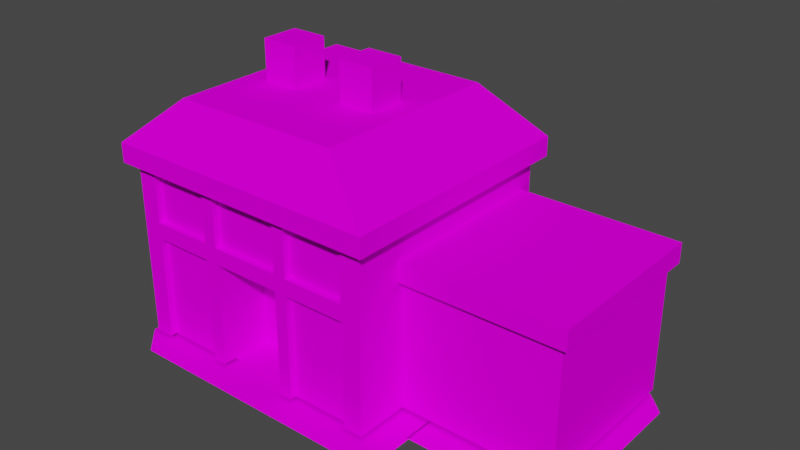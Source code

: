 # Source: Research_Lab.blend  (saved by Blender 2.92.15; exported with 4.5.12 LTS)
import bpy
from mathutils import Matrix  # noqa: F401  (used for matrix-valued properties, if any)

bpy.ops.wm.read_factory_settings(use_empty=True)
scene = bpy.context.scene
scene.name = 'Scene'

# ---- collections
col_collection = bpy.data.collections.new('Collection'); scene.collection.children.link(col_collection)

# ---- images (referenced by path relative to the original .blend; pixels are not part of the script)
import os
ASSET_DIR = os.environ.get("B2B_ASSET_DIR", "")  # directory of the original .blend (textures are referenced by path, not embedded)
HERE = os.path.dirname(os.path.abspath(__file__))  # packed textures are extracted next to this script under _unpacked/

def load_image(name, relpath, width, height, colorspace="sRGB"):
    """Load a texture the original file referenced (path relative to the .blend, or extracted next to this script)."""
    p = next((c for c in (os.path.join(HERE, relpath), os.path.join(ASSET_DIR, relpath)) if relpath and os.path.exists(c)), "")
    if p:
        img = bpy.data.images.load(p, check_existing=True)
        img.name = name
    else:  # same state as the original file: an image datablock whose file is absent (Cycles renders it pink)
        img = bpy.data.images.new(name, width, height)
        img.source = "FILE"
        img.filepath = "//" + (relpath or name)
    img.colorspace_settings.name = colorspace
    return img
img_light_png = load_image('light.png', 'Textures/light.png', 1024, 1024, 'sRGB')
img_shadow_png = load_image('shadow.png', 'Textures/shadow.png', 1024, 1024, 'sRGB')
img_body_2_png = load_image('body_2.png', 'Textures/body_2.png', 1024, 1024, 'sRGB')
img_body_1_png = load_image('body_1.png', 'Textures/body_1.png', 1024, 1024, 'sRGB')

# ---- materials (node trees are filled in below, after node groups)
mat_light = bpy.data.materials.new('light')
mat_light.surface_render_method = 'BLENDED'
mat_light.blend_method = 'BLEND'
mat_light.use_transparent_shadow = False
mat_light.diffuse_color = (0.7843, 0.7843, 0.7843, 1.0)
mat_light.roughness = 1.0
mat_light.specular_intensity = 0.0
mat_shadow = bpy.data.materials.new('shadow')
mat_shadow.surface_render_method = 'BLENDED'
mat_shadow.blend_method = 'BLEND'
mat_shadow.use_transparent_shadow = False
mat_shadow.diffuse_color = (0.7843, 0.7843, 0.7843, 1.0)
mat_shadow.roughness = 1.0
mat_shadow.specular_intensity = 0.0
mat_body_2 = bpy.data.materials.new('body_2')
mat_body_2.surface_render_method = 'BLENDED'
mat_body_2.blend_method = 'BLEND'
mat_body_2.use_transparent_shadow = False
mat_body_2.diffuse_color = (0.7843, 0.7843, 0.7843, 1.0)
mat_body_2.roughness = 1.0
mat_body_2.specular_intensity = 0.0
mat_body_1 = bpy.data.materials.new('body_1')
mat_body_1.surface_render_method = 'BLENDED'
mat_body_1.blend_method = 'BLEND'
mat_body_1.use_transparent_shadow = False
mat_body_1.diffuse_color = (0.7843, 0.7843, 0.7843, 1.0)
mat_body_1.roughness = 1.0
mat_body_1.specular_intensity = 0.0

# ---- material node trees
mat_light.use_nodes = True; mat_light.node_tree.nodes.clear()
_N = mat_light.node_tree.nodes; _L = mat_light.node_tree.links
n0 = _N.new('ShaderNodeBsdfPrincipled'); n0.name = 'Principled BSDF'; n0.location = (10, 300)
n0.distribution = 'GGX'
n0.subsurface_method = 'BURLEY'
n0.inputs[2].default_value = 1.0
n0.inputs[3].default_value = 1.45
n0.inputs[13].default_value = 0.0
n0.inputs[27].default_value = (0.0, 0.0, 0.0, 1.0)
n0.inputs[28].default_value = 1.0
n1 = _N.new('ShaderNodeTexImage'); n1.name = 'Image Texture'; n1.location = (-300, 600)
n1.image = img_light_png
n2 = _N.new('ShaderNodeOutputMaterial'); n2.name = 'Material Output'; n2.location = (300, 300)
n3 = _N.new('ShaderNodeTexImage'); n3.name = 'Image Texture.001'; n3.location = (-300, 0)
n3.image = img_light_png
_L.new(n0.outputs[0], n2.inputs[0])
_L.new(n1.outputs[0], n0.inputs[0])
_L.new(n3.outputs[1], n0.inputs[4])
n2.is_active_output = True
mat_shadow.use_nodes = True; mat_shadow.node_tree.nodes.clear()
_N = mat_shadow.node_tree.nodes; _L = mat_shadow.node_tree.links
n0 = _N.new('ShaderNodeBsdfPrincipled'); n0.name = 'Principled BSDF'; n0.location = (10, 300)
n0.distribution = 'GGX'
n0.subsurface_method = 'BURLEY'
n0.inputs[2].default_value = 1.0
n0.inputs[3].default_value = 1.45
n0.inputs[13].default_value = 0.0
n0.inputs[27].default_value = (0.0, 0.0, 0.0, 1.0)
n0.inputs[28].default_value = 1.0
n1 = _N.new('ShaderNodeOutputMaterial'); n1.name = 'Material Output'; n1.location = (300, 300)
n2 = _N.new('ShaderNodeTexImage'); n2.name = 'Image Texture'; n2.location = (-300, 600)
n2.image = img_shadow_png
n3 = _N.new('ShaderNodeTexImage'); n3.name = 'Image Texture.001'; n3.location = (-300, 0)
n3.image = img_shadow_png
_L.new(n0.outputs[0], n1.inputs[0])
_L.new(n2.outputs[0], n0.inputs[0])
_L.new(n3.outputs[1], n0.inputs[4])
n1.is_active_output = True
mat_body_2.use_nodes = True; mat_body_2.node_tree.nodes.clear()
_N = mat_body_2.node_tree.nodes; _L = mat_body_2.node_tree.links
n0 = _N.new('ShaderNodeBsdfPrincipled'); n0.name = 'Principled BSDF'; n0.location = (10, 300)
n0.distribution = 'GGX'
n0.subsurface_method = 'BURLEY'
n0.inputs[2].default_value = 1.0
n0.inputs[3].default_value = 1.45
n0.inputs[13].default_value = 0.0
n0.inputs[27].default_value = (0.0, 0.0, 0.0, 1.0)
n0.inputs[28].default_value = 1.0
n1 = _N.new('ShaderNodeOutputMaterial'); n1.name = 'Material Output'; n1.location = (300, 300)
n2 = _N.new('ShaderNodeTexImage'); n2.name = 'Image Texture'; n2.location = (-300, 600)
n2.image = img_body_2_png
n3 = _N.new('ShaderNodeTexImage'); n3.name = 'Image Texture.001'; n3.location = (-300, 0)
n3.image = img_body_2_png
_L.new(n0.outputs[0], n1.inputs[0])
_L.new(n2.outputs[0], n0.inputs[0])
_L.new(n3.outputs[1], n0.inputs[4])
n1.is_active_output = True
mat_body_1.use_nodes = True; mat_body_1.node_tree.nodes.clear()
_N = mat_body_1.node_tree.nodes; _L = mat_body_1.node_tree.links
n0 = _N.new('ShaderNodeBsdfPrincipled'); n0.name = 'Principled BSDF'; n0.location = (10, 300)
n0.distribution = 'GGX'
n0.subsurface_method = 'BURLEY'
n0.inputs[2].default_value = 1.0
n0.inputs[3].default_value = 1.45
n0.inputs[13].default_value = 0.0
n0.inputs[27].default_value = (0.0, 0.0, 0.0, 1.0)
n0.inputs[28].default_value = 1.0
n1 = _N.new('ShaderNodeOutputMaterial'); n1.name = 'Material Output'; n1.location = (300, 300)
n2 = _N.new('ShaderNodeTexImage'); n2.name = 'Image Texture'; n2.location = (-300, 600)
n2.image = img_body_1_png
n3 = _N.new('ShaderNodeTexImage'); n3.name = 'Image Texture.001'; n3.location = (-300, 0)
n3.image = img_body_1_png
_L.new(n0.outputs[0], n1.inputs[0])
_L.new(n2.outputs[0], n0.inputs[0])
_L.new(n3.outputs[1], n0.inputs[4])
n1.is_active_output = True

# ---- world
world_world = bpy.data.worlds.new('World'); scene.world = world_world
world_world.use_nodes = True; world_world.node_tree.nodes.clear()
_N = world_world.node_tree.nodes; _L = world_world.node_tree.links
n0 = _N.new('ShaderNodeOutputWorld'); n0.name = 'World Output'; n0.location = (300, 300)
n1 = _N.new('ShaderNodeBackground'); n1.name = 'Background'; n1.location = (10, 300)
n1.inputs[0].default_value = (0.05088, 0.05088, 0.05088, 1.0)
_L.new(n1.outputs[0], n0.inputs[0])
n0.is_active_output = True
world_world.color = (0.05088, 0.05088, 0.05088)
world_world.use_sun_shadow = False
world_world.sun_shadow_jitter_overblur = 0.0

# ---- meshes
me_pok_mon_research_lab = bpy.data.meshes.new('Pokémon Research Lab')
me_pok_mon_research_lab.from_pydata([(24.0, 6.0, 15.57), (54.0, 6.0, 15.57), (54.0, 30.0, 15.57), (24.0, 30.0, 15.57), (-36.0, 7.0, 30.0), (-36.0, 34.0, 30.0), (-60.0, 34.0, 30.0), (-60.0, 7.0, 30.0), (-11.0, 7.0, 30.0), (13.0, 7.0, 30.0), (13.0, 34.0, 30.0), (-11.0, 34.0, 30.0), (25.0, 1.0, -41.0), (-66.0, 1.0, -41.0), (25.0, 1.0, 34.0), (-66.0, 1.0, 34.0), (25.0, 1.0, 42.0), (-58.0, 1.0, 42.0), (69.0, 1.0, 18.0), (69.0, 1.0, -25.0), (63.0, 1.0, 18.0), (63.0, 1.0, -31.0), (24.23, 1.0, 18.0), (24.23, 1.0, -31.0), (69.0, 1.0, 26.0), (69.0, 1.0, 18.0), (63.0, 1.0, 26.0), (63.0, 1.0, 18.0), (24.23, 1.0, 26.0), (24.23, 1.0, 18.0), (51.0, 29.0, 17.57), (48.3, 26.0, 17.57), (51.0, 2.0, 17.57), (48.3, 12.0, 17.57), (26.0, 2.0, 17.57), (28.7, 12.0, 17.57), (26.0, 29.0, 17.57), (28.7, 26.0, 17.57), (51.0, 29.0, 17.57), (48.3, 26.0, 17.57), (65.0, 47.0, -34.0), (16.0, 47.0, -34.0), (21.1, 47.0, -30.7), (59.9, 47.0, -30.7), (65.0, 47.0, 19.57), (65.0, 47.0, -34.0), (59.9, 47.0, -30.7), (59.9, 47.0, 16.27), (16.0, 47.0, 19.57), (65.0, 47.0, 19.57), (59.9, 47.0, 16.27), (21.1, 47.0, 16.27), (65.0, 41.0, 19.57), (65.0, 41.0, -34.0), (65.0, 47.0, -34.0), (65.0, 47.0, 19.57), (21.1, 47.0, 16.27), (59.9, 47.0, 16.27), (59.9, 47.0, -30.7), (21.1, 47.0, -30.7), (16.0, 41.0, 19.57), (65.0, 41.0, 19.57), (65.0, 47.0, 19.57), (16.0, 47.0, 19.57), (60.0, 2.0, 17.57), (60.0, 29.0, 17.57), (54.0, 29.0, 17.57), (54.0, 2.0, 17.57), (60.0, 29.0, 17.57), (60.0, 32.0, 17.57), (54.0, 32.0, 17.57), (54.0, 29.0, 17.57), (60.0, 41.11, 17.57), (60.0, 32.0, 17.57), (63.0, 32.0, 17.57), (63.0, 41.11, 17.57), (63.0, 32.0, -29.0), (63.0, 29.0, -29.0), (63.0, 29.0, -32.0), (63.0, 32.0, -32.0), (63.0, 41.11, -29.0), (63.0, 32.0, -29.0), (63.0, 32.0, -32.0), (63.0, 41.11, -32.0), (63.0, 29.0, -29.0), (63.0, 2.0, -29.0), (63.0, 2.0, -32.0), (63.0, 29.0, -32.0), (63.0, 32.0, 14.57), (63.0, 29.0, 14.57), (63.0, 29.0, -29.0), (63.0, 32.0, -29.0), (63.0, 41.11, 14.57), (63.0, 32.0, 14.57), (63.0, 32.0, -29.0), (63.0, 41.11, -29.0), (63.0, 29.0, 14.57), (63.0, 2.0, 14.57), (63.0, 2.0, -29.0), (63.0, 29.0, -29.0), (63.0, 29.0, 17.57), (60.0, 29.0, 17.57), (60.0, 2.0, 17.57), (63.0, 2.0, 17.57), (16.0, 47.0, -34.0), (16.0, 47.0, 19.57), (21.1, 47.0, 16.27), (21.1, 47.0, -30.7), (26.0, 29.0, 17.57), (23.0, 29.0, 17.57), (23.0, 2.0, 17.57), (26.0, 2.0, 17.57), (48.3, 26.0, 17.57), (28.7, 26.0, 17.57), (28.7, 12.0, 17.57), (48.3, 12.0, 17.57), (63.0, 29.0, 17.57), (63.0, 29.0, 14.57), (63.0, 32.0, 14.57), (63.0, 32.0, 17.57), (16.0, 29.0, 17.57), (23.0, 29.0, 17.57), (23.0, 32.0, 17.57), (16.0, 32.0, 17.57), (63.0, 32.0, 17.57), (60.0, 32.0, 17.57), (60.0, 29.0, 17.57), (63.0, 29.0, 17.57), (54.0, 32.0, 17.57), (51.0, 32.0, 17.57), (51.0, 29.0, 17.57), (54.0, 29.0, 17.57), (26.0, 32.0, 17.57), (23.0, 32.0, 17.57), (23.0, 29.0, 17.57), (26.0, 29.0, 17.57), (51.0, 32.0, 17.57), (26.0, 32.0, 17.57), (26.0, 29.0, 17.57), (51.0, 29.0, 17.57), (63.0, 32.0, 17.57), (63.0, 32.0, 14.57), (63.0, 41.11, 14.57), (63.0, 41.11, 17.57), (16.0, 32.0, 17.57), (23.0, 32.0, 17.57), (23.0, 41.11, 17.57), (16.0, 41.11, 17.57), (54.0, 41.11, 17.57), (54.0, 32.0, 17.57), (60.0, 32.0, 17.57), (60.0, 41.11, 17.57), (51.0, 41.11, 17.57), (51.0, 32.0, 17.57), (54.0, 32.0, 17.57), (54.0, 41.11, 17.57), (23.0, 41.11, 17.57), (23.0, 32.0, 17.57), (26.0, 32.0, 17.57), (26.0, 41.11, 17.57), (26.0, 41.11, 17.57), (26.0, 32.0, 17.57), (51.0, 32.0, 17.57), (51.0, 41.11, 17.57), (63.0, 2.0, 17.57), (63.0, 2.0, 14.57), (63.0, 29.0, 14.57), (63.0, 29.0, 17.57), (16.0, 2.0, 17.57), (23.0, 2.0, 17.57), (23.0, 29.0, 17.57), (16.0, 29.0, 17.57), (54.0, 29.0, 17.57), (51.0, 29.0, 17.57), (51.0, 2.0, 17.57), (54.0, 2.0, 17.57), (-58.0, 2.0, 32.0), (-56.1, 15.0, 32.0), (-58.0, 34.0, 32.0), (-56.1, 28.0, 32.0), (-39.0, 34.0, 32.0), (-40.9, 28.0, 32.0), (-39.0, 2.0, 32.0), (-40.9, 15.0, 32.0), (-58.0, 2.0, 32.0), (-56.1, 15.0, 32.0), (-9.062, 2.0, 32.0), (-7.156, 15.0, 32.0), (-9.062, 34.0, 32.0), (-7.156, 28.0, 32.0), (10.0, 34.0, 32.0), (8.094, 28.0, 32.0), (10.0, 2.0, 32.0), (8.094, 15.0, 32.0), (-9.062, 2.0, 32.0), (-7.156, 15.0, 32.0), (-35.0, 2.0, 30.0), (-13.0, 2.0, 30.0), (-13.0, 2.0, 18.0), (-35.0, 2.0, 18.0), (-5.0, 76.0, -7.0), (-5.0, 88.0, -7.0), (-5.0, 88.0, 4.5), (-5.0, 76.0, 4.5), (-16.0, 76.0, 4.5), (-16.0, 88.0, 4.5), (-16.0, 88.0, -7.0), (-16.0, 76.0, -7.0), (-5.0, 88.0, 4.5), (-5.0, 88.0, -7.0), (-16.0, 88.0, -7.0), (-16.0, 88.0, 4.5), (-5.0, 76.0, 4.5), (-5.0, 88.0, 4.5), (-16.0, 88.0, 4.5), (-16.0, 76.0, 4.5), (-43.0, 76.0, -7.0), (-43.0, 76.0, 4.5), (-43.0, 88.0, 4.5), (-43.0, 88.0, -7.0), (-32.0, 76.0, 4.5), (-32.0, 76.0, -7.0), (-32.0, 88.0, -7.0), (-32.0, 88.0, 4.5), (-43.0, 88.0, 4.5), (-32.0, 88.0, 4.5), (-32.0, 88.0, -7.0), (-43.0, 88.0, -7.0), (-43.0, 76.0, 4.5), (-32.0, 76.0, 4.5), (-32.0, 88.0, 4.5), (-43.0, 88.0, 4.5), (-9.062, 55.0, 34.0), (-9.062, 39.0, 34.0), (-9.062, 39.0, 32.0), (-9.062, 55.0, 32.0), (10.0, 39.0, 34.0), (10.0, 55.0, 34.0), (10.0, 55.0, 32.0), (10.0, 39.0, 32.0), (-9.062, 39.0, 34.0), (10.0, 39.0, 34.0), (10.0, 39.0, 32.0), (-9.062, 39.0, 32.0), (-35.0, 55.0, 34.0), (-35.0, 39.0, 34.0), (-35.0, 39.0, 32.0), (-35.0, 55.0, 32.0), (-13.0, 39.0, 34.0), (-13.0, 55.0, 34.0), (-13.0, 55.0, 32.0), (-13.0, 39.0, 32.0), (-35.0, 39.0, 34.0), (-13.0, 39.0, 34.0), (-13.0, 39.0, 32.0), (-35.0, 39.0, 32.0), (-58.0, 55.0, 34.0), (-58.0, 39.0, 34.0), (-58.0, 39.0, 32.0), (-58.0, 55.0, 32.0), (-39.0, 39.0, 34.0), (-39.0, 55.0, 34.0), (-39.0, 55.0, 32.0), (-39.0, 39.0, 32.0), (-58.0, 39.0, 34.0), (-39.0, 39.0, 34.0), (-39.0, 39.0, 32.0), (-58.0, 39.0, 32.0), (-9.062, 34.0, 34.0), (-9.062, 2.0, 34.0), (-9.062, 2.0, 32.0), (-9.062, 34.0, 32.0), (10.0, 2.0, 34.0), (10.0, 34.0, 34.0), (10.0, 34.0, 32.0), (10.0, 2.0, 32.0), (-35.0, 34.0, 34.0), (-35.0, 2.0, 34.0), (-35.0, 2.0, 30.0), (-35.0, 34.0, 30.0), (-13.0, 2.0, 34.0), (-13.0, 34.0, 34.0), (-13.0, 34.0, 30.0), (-13.0, 2.0, 30.0), (-58.0, 34.0, 34.0), (-58.0, 2.0, 34.0), (-58.0, 2.0, 32.0), (-58.0, 34.0, 32.0), (-39.0, 2.0, 34.0), (-39.0, 34.0, 34.0), (-39.0, 34.0, 32.0), (-39.0, 2.0, 32.0), (-64.0, 39.0, -38.0), (-64.0, 39.0, -32.0), (-64.0, 55.0, -32.0), (-64.0, 55.0, -38.0), (16.0, 39.0, 34.0), (16.0, 39.0, 28.0), (16.0, 55.0, 28.0), (16.0, 55.0, 34.0), (10.0, 39.0, 34.0), (16.0, 39.0, 34.0), (16.0, 55.0, 34.0), (10.0, 55.0, 34.0), (-9.062, 39.0, 32.0), (10.0, 39.0, 32.0), (10.0, 55.0, 32.0), (-9.062, 55.0, 32.0), (-13.0, 39.0, 34.0), (-9.062, 39.0, 34.0), (-9.062, 55.0, 34.0), (-13.0, 55.0, 34.0), (-35.0, 39.0, 32.0), (-13.0, 39.0, 32.0), (-13.0, 55.0, 32.0), (-35.0, 55.0, 32.0), (-39.0, 39.0, 34.0), (-35.0, 39.0, 34.0), (-35.0, 55.0, 34.0), (-39.0, 55.0, 34.0), (-58.0, 39.0, 32.0), (-39.0, 39.0, 32.0), (-39.0, 55.0, 32.0), (-58.0, 55.0, 32.0), (-58.0, 55.0, 34.0), (-64.0, 55.0, 34.0), (-64.0, 39.0, 34.0), (-58.0, 39.0, 34.0), (16.0, 39.0, -38.0), (16.0, 39.0, -32.0), (16.0, 34.0, -32.0), (16.0, 34.0, -38.0), (-64.0, 34.0, -32.0), (-64.0, 34.0, 28.0), (-64.0, 39.0, 28.0), (-64.0, 39.0, -32.0), (-64.0, 39.0, 34.0), (-64.0, 39.0, 28.0), (-64.0, 34.0, 28.0), (-64.0, 34.0, 34.0), (16.0, 34.0, 28.0), (16.0, 34.0, -32.0), (16.0, 39.0, -32.0), (16.0, 39.0, 28.0), (16.0, 34.0, -38.0), (16.0, 34.0, -32.0), (16.0, 2.0, -32.0), (16.0, 2.0, -38.0), (-64.0, 2.0, -32.0), (-64.0, 2.0, 28.0), (-64.0, 34.0, 28.0), (-64.0, 34.0, -32.0), (-64.0, 34.0, 34.0), (-64.0, 34.0, 28.0), (-64.0, 2.0, 28.0), (-64.0, 2.0, 34.0), (16.0, 2.0, 28.0), (16.0, 2.0, -32.0), (16.0, 34.0, -32.0), (16.0, 34.0, 28.0), (-64.0, 34.0, -38.0), (-64.0, 34.0, -32.0), (-64.0, 39.0, -32.0), (-64.0, 39.0, -38.0), (16.0, 34.0, 34.0), (16.0, 34.0, 28.0), (16.0, 39.0, 28.0), (16.0, 39.0, 34.0), (10.0, 34.0, 34.0), (16.0, 34.0, 34.0), (16.0, 39.0, 34.0), (10.0, 39.0, 34.0), (-9.062, 34.0, 34.0), (10.0, 34.0, 34.0), (10.0, 39.0, 34.0), (-9.062, 39.0, 34.0), (-13.0, 34.0, 34.0), (-9.062, 34.0, 34.0), (-9.062, 39.0, 34.0), (-13.0, 39.0, 34.0), (-35.0, 34.0, 34.0), (-13.0, 34.0, 34.0), (-13.0, 39.0, 34.0), (-35.0, 39.0, 34.0), (-39.0, 34.0, 34.0), (-35.0, 34.0, 34.0), (-35.0, 39.0, 34.0), (-39.0, 39.0, 34.0), (-58.0, 34.0, 34.0), (-39.0, 34.0, 34.0), (-39.0, 39.0, 34.0), (-58.0, 39.0, 34.0), (-64.0, 39.0, 34.0), (-64.0, 34.0, 34.0), (-58.0, 34.0, 34.0), (-58.0, 39.0, 34.0), (16.0, 55.0, -32.0), (16.0, 39.0, -32.0), (16.0, 39.0, -38.0), (16.0, 55.0, -38.0), (-64.0, 55.0, 28.0), (-64.0, 55.0, -32.0), (-64.0, 39.0, -32.0), (-64.0, 39.0, 28.0), (-64.0, 55.0, 28.0), (-64.0, 39.0, 28.0), (-64.0, 39.0, 34.0), (-64.0, 55.0, 34.0), (16.0, 55.0, -32.0), (16.0, 55.0, 28.0), (16.0, 39.0, 28.0), (16.0, 39.0, -32.0), (-35.0, 34.0, 30.0), (-35.0, 2.0, 30.0), (-35.0, 2.0, 18.0), (-35.0, 34.0, 18.0), (16.0, 2.0, 34.0), (16.0, 2.0, 28.0), (16.0, 34.0, 28.0), (16.0, 34.0, 34.0), (10.0, 2.0, 34.0), (16.0, 2.0, 34.0), (16.0, 34.0, 34.0), (10.0, 34.0, 34.0), (-7.156, 15.0, 32.0), (8.094, 15.0, 32.0), (8.094, 28.0, 32.0), (-7.156, 28.0, 32.0), (-13.0, 2.0, 34.0), (-9.062, 2.0, 34.0), (-9.062, 34.0, 34.0), (-13.0, 34.0, 34.0), (-35.0, 2.0, 18.0), (-13.0, 2.0, 18.0), (-13.0, 34.0, 18.0), (-35.0, 34.0, 18.0), (-39.0, 2.0, 34.0), (-35.0, 2.0, 34.0), (-35.0, 34.0, 34.0), (-39.0, 34.0, 34.0), (-56.1, 15.0, 32.0), (-40.9, 15.0, 32.0), (-40.9, 28.0, 32.0), (-56.1, 28.0, 32.0), (-64.0, 34.0, 34.0), (-64.0, 2.0, 34.0), (-58.0, 2.0, 34.0), (-58.0, 34.0, 34.0), (-64.0, 2.0, -38.0), (-64.0, 2.0, -32.0), (-64.0, 34.0, -32.0), (-64.0, 34.0, -38.0), (19.23, 61.6, -41.0), (-67.23, 61.6, -41.0), (-50.0, 76.0, -31.0), (2.0, 76.0, -31.0), (19.23, 61.6, 36.75), (19.23, 61.6, -41.0), (2.0, 76.0, -31.0), (2.0, 76.0, 28.0), (-67.23, 61.6, 36.75), (19.23, 61.6, 36.75), (2.0, 76.0, 28.0), (-50.0, 76.0, 28.0), (-67.23, 55.68, -41.0), (-67.23, 55.68, 36.75), (-67.23, 61.6, 36.75), (-67.23, 61.6, -41.0), (19.23, 55.68, 36.75), (19.23, 55.68, -41.0), (19.23, 61.6, -41.0), (19.23, 61.6, 36.75), (-50.0, 76.0, 28.0), (2.0, 76.0, 28.0), (2.0, 76.0, -31.0), (-50.0, 76.0, -31.0), (-67.23, 55.68, 36.75), (19.23, 55.68, 36.75), (19.23, 61.6, 36.75), (-67.23, 61.6, 36.75), (-13.0, 2.0, 30.0), (-13.0, 34.0, 30.0), (-13.0, 34.0, 18.0), (-13.0, 2.0, 18.0), (-67.23, 61.6, -41.0), (-67.23, 61.6, 36.75), (-50.0, 76.0, 28.0), (-50.0, 76.0, -31.0)], [], [(0, 1, 2, 3), (4, 5, 6, 7), (8, 9, 10, 11), (12, 13, 14), (13, 15, 14), (14, 15, 16), (15, 17, 16), (18, 19, 20), (19, 21, 20), (20, 21, 22), (21, 23, 22), (24, 25, 26), (25, 27, 26), (26, 27, 28), (27, 29, 28), (30, 31, 32), (31, 33, 32), (32, 33, 34), (33, 35, 34), (34, 35, 36), (35, 37, 36), (36, 37, 38), (37, 39, 38), (40, 41, 42, 43), (44, 45, 46, 47), (48, 49, 50, 51), (52, 53, 54, 55), (56, 57, 58, 59), (60, 61, 62, 63), (64, 65, 66, 67), (68, 69, 70, 71), (72, 73, 74, 75), (76, 77, 78, 79), (80, 81, 82, 83), (84, 85, 86, 87), (88, 89, 90, 91), (92, 93, 94, 95), (96, 97, 98, 99), (100, 101, 102, 103), (104, 105, 106, 107), (108, 109, 110, 111), (112, 113, 114, 115), (116, 117, 118, 119), (120, 121, 122, 123), (124, 125, 126, 127), (128, 129, 130, 131), (132, 133, 134, 135), (136, 137, 138, 139), (140, 141, 142, 143), (144, 145, 146, 147), (148, 149, 150, 151), (152, 153, 154, 155), (156, 157, 158, 159), (160, 161, 162, 163), (164, 165, 166, 167), (168, 169, 170, 171), (172, 173, 174, 175), (176, 177, 178), (177, 179, 178), (178, 179, 180), (179, 181, 180), (180, 181, 182), (181, 183, 182), (182, 183, 184), (183, 185, 184), (186, 187, 188), (187, 189, 188), (188, 189, 190), (189, 191, 190), (190, 191, 192), (191, 193, 192), (192, 193, 194), (193, 195, 194), (196, 197, 198, 199), (200, 201, 202, 203), (204, 205, 206, 207), (208, 209, 210, 211), (212, 213, 214, 215), (216, 217, 218, 219), (220, 221, 222, 223), (224, 225, 226, 227), (228, 229, 230, 231), (232, 233, 234, 235), (236, 237, 238, 239), (240, 241, 242, 243), (244, 245, 246, 247), (248, 249, 250, 251), (252, 253, 254, 255), (256, 257, 258, 259), (260, 261, 262, 263), (264, 265, 266, 267), (268, 269, 270, 271), (272, 273, 274, 275), (276, 277, 278, 279), (280, 281, 282, 283), (284, 285, 286, 287), (288, 289, 290, 291), (292, 293, 294, 295), (296, 297, 298, 299), (300, 301, 302, 303), (304, 305, 306, 307), (308, 309, 310, 311), (312, 313, 314, 315), (316, 317, 318, 319), (320, 321, 322, 323), (324, 325, 326, 327), (328, 329, 330, 331), (332, 333, 334, 335), (336, 337, 338, 339), (340, 341, 342, 343), (344, 345, 346, 347), (348, 349, 350, 351), (352, 353, 354, 355), (356, 357, 358, 359), (360, 361, 362, 363), (364, 365, 366, 367), (368, 369, 370, 371), (372, 373, 374, 375), (376, 377, 378, 379), (380, 381, 382, 383), (384, 385, 386, 387), (388, 389, 390, 391), (392, 393, 394, 395), (396, 397, 398, 399), (400, 401, 402, 403), (404, 405, 406, 407), (408, 409, 410, 411), (412, 413, 414, 415), (416, 417, 418, 419), (420, 421, 422, 423), (424, 425, 426, 427), (428, 429, 430, 431), (432, 433, 434, 435), (436, 437, 438, 439), (440, 441, 442, 443), (444, 445, 446, 447), (448, 449, 450, 451), (452, 453, 454, 455), (456, 457, 458, 459), (460, 461, 462, 463), (464, 465, 466, 467), (468, 469, 470, 471), (472, 473, 474, 475), (476, 477, 478, 479), (480, 481, 482, 483), (484, 485, 486, 487)])
me_pok_mon_research_lab.polygons.foreach_set('use_smooth', [True] * 146)
me_pok_mon_research_lab.polygons.foreach_set('material_index', [0, 0, 0, 1, 1, 1, 1, 1, 1, 1, 1, 1, 1, 1, 1, 2, 2, 2, 2, 2, 2, 2, 2, 2, 2, 2, 2, 2, 2, 2, 2, 2, 2, 2, 2, 2, 2, 2, 2, 2, 2, 2, 2, 2, 2, 2, 2, 2, 2, 2, 2, 2, 2, 2, 2, 2, 2, 3, 3, 3, 3, 3, 3, 3, 3, 3, 3, 3, 3, 3, 3, 3, 3, 3, 3, 3, 3, 3, 3, 3, 3, 3, 3, 3, 3, 3, 3, 3, 3, 3, 3, 3, 3, 3, 3, 3, 3, 3, 3, 3, 3, 3, 3, 3, 3, 3, 3, 3, 3, 3, 3, 3, 3, 3, 3, 3, 3, 3, 3, 3, 3, 3, 3, 3, 3, 3, 3, 3, 3, 3, 3, 3, 3, 3, 3, 3, 3, 3, 3, 3, 3, 3, 3, 3, 3, 3])
_uv = me_pok_mon_research_lab.uv_layers.new(name='UVMap')
_uv.uv.foreach_set('vector', [0.6406, 0.2656, 0.8594, 0.2656, 0.8594, 0.4844, 0.6406, 0.4844, 0.8594, 0.2656, 0.8594, 0.4844, 0.6406, 0.4844, 0.6406, 0.2656, 0.6406, 0.2656, 0.8594, 0.2656, 0.8594, 0.4844, 0.6406, 0.4844, 0.5, 1.0, 0.0, 1.0, 0.5, 0.5, 0.0, 1.0, 0.0, 0.5, 0.5, 0.5, 0.5, 0.5, 0.0, 0.5, 0.5, 0.0, 0.0, 0.5, 0.0, 0.0, 0.5, 0.0, 1.0, 0.5, 1.0, 1.0, 0.5, 0.5, 1.0, 1.0, 0.5, 1.0, 0.5, 0.5, 0.5, 0.5, 0.5, 1.0, 0.0, 0.5, 0.5, 1.0, 0.0, 1.0, 0.0, 0.5, 1.0, 0.0, 1.0, 0.5, 0.5, 0.0, 1.0, 0.5, 0.5, 0.5, 0.5, 0.0, 0.5, 0.0, 0.5, 0.5, 0.0, 0.0, 0.5, 0.5, 0.0, 0.5, 0.0, 0.0, 0.1094, 0.4844, 0.09375, 0.4219, 0.1094, 0.03125, 0.09375, 0.4219, 0.09375, 0.1719, 0.1094, 0.03125, 0.1094, 0.03125, 0.09375, 0.1719, 0.01562, 0.03125, 0.09375, 0.1719, 0.03125, 0.1719, 0.01562, 0.03125, 0.01562, 0.03125, 0.03125, 0.1719, 0.01562, 0.4844, 0.03125, 0.1719, 0.03125, 0.4219, 0.01562, 0.4844, 0.01562, 0.4844, 0.03125, 0.4219, 0.1094, 0.4844, 0.03125, 0.4219, 0.09375, 0.4219, 0.1094, 0.4844, 0.7656, 0.9844, 0.7656, 0.7656, 0.8594, 0.7656, 0.8594, 0.9844, 0.7656, 0.9844, 0.7656, 0.7656, 0.8594, 0.7656, 0.8594, 0.9844, 0.7656, 0.9844, 0.7656, 0.7656, 0.8594, 0.7656, 0.8594, 0.9844, 0.8906, 0.9844, 0.8906, 0.7656, 0.9844, 0.7656, 0.9844, 0.9844, 0.01562, 0.5156, 0.7344, 0.5156, 0.7344, 0.9844, 0.01562, 0.9844, 0.8906, 0.9844, 0.8906, 0.7656, 0.9844, 0.7656, 0.9844, 0.9844, 0.1094, 0.03125, 0.1094, 0.4844, 0.01562, 0.4844, 0.01562, 0.03125, 0.8594, 0.5156, 0.8594, 0.7344, 0.7656, 0.7344, 0.7656, 0.5156, 0.7656, 0.7344, 0.7656, 0.5156, 0.8594, 0.5156, 0.8594, 0.7344, 0.8594, 0.5156, 0.8594, 0.7344, 0.7656, 0.7344, 0.7656, 0.5156, 0.7656, 0.7344, 0.7656, 0.5156, 0.8594, 0.5156, 0.8594, 0.7344, 0.7656, 0.7344, 0.7656, 0.5156, 0.8594, 0.5156, 0.8594, 0.7344, 0.7656, 0.7344, 0.7656, 0.5156, 0.8594, 0.5156, 0.8594, 0.7344, 0.8906, 0.7344, 0.8906, 0.5156, 0.9844, 0.5156, 0.9844, 0.7344, 0.01562, 0.4844, 0.01562, 0.03125, 0.1094, 0.03125, 0.1094, 0.4844, 0.8594, 0.7344, 0.7656, 0.7344, 0.7656, 0.5156, 0.8594, 0.5156, 0.7656, 0.9844, 0.7656, 0.7656, 0.8594, 0.7656, 0.8594, 0.9844, 0.8594, 0.7344, 0.7656, 0.7344, 0.7656, 0.5156, 0.8594, 0.5156, 0.6094, 0.4844, 0.1406, 0.4844, 0.1406, 0.1406, 0.6094, 0.1406, 0.8594, 0.7344, 0.7656, 0.7344, 0.7656, 0.5156, 0.8594, 0.5156, 0.7656, 0.5156, 0.8594, 0.5156, 0.8594, 0.7344, 0.7656, 0.7344, 0.7656, 0.5156, 0.8594, 0.5156, 0.8594, 0.7344, 0.7656, 0.7344, 0.7656, 0.5156, 0.8594, 0.5156, 0.8594, 0.7344, 0.7656, 0.7344, 0.7656, 0.5156, 0.8594, 0.5156, 0.8594, 0.7344, 0.7656, 0.7344, 0.8594, 0.7344, 0.7656, 0.7344, 0.7656, 0.5156, 0.8594, 0.5156, 0.7656, 0.5156, 0.8594, 0.5156, 0.8594, 0.7344, 0.7656, 0.7344, 0.3594, 0.01562, 0.3594, 0.1094, 0.1406, 0.1094, 0.1406, 0.01562, 0.8906, 0.7344, 0.8906, 0.5156, 0.9844, 0.5156, 0.9844, 0.7344, 0.7656, 0.7344, 0.7656, 0.5156, 0.8594, 0.5156, 0.8594, 0.7344, 0.7656, 0.7344, 0.7656, 0.5156, 0.8594, 0.5156, 0.8594, 0.7344, 0.8906, 0.7344, 0.8906, 0.5156, 0.9844, 0.5156, 0.9844, 0.7344, 0.7656, 0.5156, 0.8594, 0.5156, 0.8594, 0.7344, 0.7656, 0.7344, 0.8906, 0.01562, 0.9844, 0.01562, 0.9844, 0.4844, 0.8906, 0.4844, 0.8594, 0.7344, 0.7656, 0.7344, 0.7656, 0.5156, 0.8594, 0.5156, 0.5156, 0.5156, 0.5625, 0.7344, 0.5156, 0.9844, 0.5625, 0.7344, 0.5625, 0.8906, 0.5156, 0.9844, 0.5156, 0.9844, 0.5625, 0.8906, 0.8594, 0.9844, 0.5625, 0.8906, 0.8125, 0.8906, 0.8594, 0.9844, 0.8594, 0.9844, 0.8125, 0.8906, 0.8594, 0.5156, 0.8125, 0.8906, 0.8125, 0.7344, 0.8594, 0.5156, 0.8594, 0.5156, 0.8125, 0.7344, 0.5156, 0.5156, 0.8125, 0.7344, 0.5625, 0.7344, 0.5156, 0.5156, 0.5156, 0.5156, 0.5625, 0.7344, 0.5156, 0.9844, 0.5625, 0.7344, 0.5625, 0.8906, 0.5156, 0.9844, 0.5156, 0.9844, 0.5625, 0.8906, 0.8594, 0.9844, 0.5625, 0.8906, 0.8125, 0.8906, 0.8594, 0.9844, 0.8594, 0.9844, 0.8125, 0.8906, 0.8594, 0.5156, 0.8125, 0.8906, 0.8125, 0.7344, 0.8594, 0.5156, 0.8594, 0.5156, 0.8125, 0.7344, 0.5156, 0.5156, 0.8125, 0.7344, 0.5625, 0.7344, 0.5156, 0.5156, 0.5156, 0.2656, 0.8594, 0.2656, 0.8594, 0.4844, 0.5156, 0.4844, 0.7344, 0.01562, 0.7344, 0.2344, 0.5156, 0.2344, 0.5156, 0.01562, 0.7344, 0.01562, 0.7344, 0.2344, 0.5156, 0.2344, 0.5156, 0.01562, 0.9844, 0.01562, 0.9844, 0.2344, 0.7656, 0.2344, 0.7656, 0.01562, 0.7344, 0.01562, 0.7344, 0.2344, 0.5156, 0.2344, 0.5156, 0.01562, 0.5156, 0.01562, 0.7344, 0.01562, 0.7344, 0.2344, 0.5156, 0.2344, 0.5156, 0.01562, 0.7344, 0.01562, 0.7344, 0.2344, 0.5156, 0.2344, 0.7656, 0.01562, 0.9844, 0.01562, 0.9844, 0.2344, 0.7656, 0.2344, 0.5156, 0.01562, 0.7344, 0.01562, 0.7344, 0.2344, 0.5156, 0.2344, 0.4844, 0.01562, 0.2656, 0.01562, 0.2656, 0.1094, 0.4844, 0.1094, 0.2656, 0.1094, 0.4844, 0.1094, 0.4844, 0.01562, 0.2656, 0.01562, 0.8906, 0.9844, 0.8906, 0.7656, 0.9844, 0.7656, 0.9844, 0.9844, 0.4844, 0.01562, 0.2656, 0.01562, 0.2656, 0.1094, 0.4844, 0.1094, 0.2656, 0.1094, 0.4844, 0.1094, 0.4844, 0.01562, 0.2656, 0.01562, 0.8906, 0.9844, 0.8906, 0.7656, 0.9844, 0.7656, 0.9844, 0.9844, 0.4844, 0.01562, 0.2656, 0.01562, 0.2656, 0.1094, 0.4844, 0.1094, 0.2656, 0.1094, 0.4844, 0.1094, 0.4844, 0.01562, 0.2656, 0.01562, 0.8906, 0.9844, 0.8906, 0.7656, 0.9844, 0.7656, 0.9844, 0.9844, 0.4844, 0.01562, 0.2656, 0.01562, 0.2656, 0.1094, 0.4844, 0.1094, 0.2656, 0.1094, 0.4844, 0.1094, 0.4844, 0.01562, 0.2656, 0.01562, 0.4844, 0.01562, 0.2656, 0.01562, 0.2656, 0.1094, 0.4844, 0.1094, 0.2656, 0.1094, 0.4844, 0.1094, 0.4844, 0.01562, 0.2656, 0.01562, 0.4844, 0.01562, 0.2656, 0.01562, 0.2656, 0.1094, 0.4844, 0.1094, 0.2656, 0.1094, 0.4844, 0.1094, 0.4844, 0.01562, 0.2656, 0.01562, 0.2344, 0.1406, 0.2344, 0.2344, 0.01562, 0.2344, 0.01562, 0.1406, 0.2344, 0.1406, 0.2344, 0.2344, 0.01562, 0.2344, 0.01562, 0.1406, 0.2344, 0.1406, 0.2344, 0.2344, 0.01562, 0.2344, 0.01562, 0.1406, 0.01562, 0.2656, 0.4844, 0.2656, 0.4844, 0.4844, 0.01562, 0.4844, 0.2344, 0.1406, 0.2344, 0.2344, 0.01562, 0.2344, 0.01562, 0.1406, 0.01562, 0.2656, 0.4844, 0.2656, 0.4844, 0.4844, 0.01562, 0.4844, 0.2344, 0.1406, 0.2344, 0.2344, 0.01562, 0.2344, 0.01562, 0.1406, 0.01562, 0.2656, 0.4844, 0.2656, 0.4844, 0.4844, 0.01562, 0.4844, 0.01562, 0.2344, 0.01562, 0.1406, 0.2344, 0.1406, 0.2344, 0.2344, 0.9844, 0.9844, 0.8906, 0.9844, 0.8906, 0.8906, 0.9844, 0.8906, 0.9844, 0.7656, 0.9844, 0.9844, 0.8906, 0.9844, 0.8906, 0.7656, 0.9844, 0.9844, 0.8906, 0.9844, 0.8906, 0.8906, 0.9844, 0.8906, 0.9844, 0.7656, 0.9844, 0.9844, 0.8906, 0.9844, 0.8906, 0.7656, 0.07812, 0.2344, 0.07812, 0.1406, 0.4844, 0.1406, 0.4844, 0.2344, 0.5156, 0.5156, 0.8594, 0.5156, 0.8594, 0.9844, 0.5156, 0.9844, 0.07812, 0.2344, 0.07812, 0.1406, 0.4844, 0.1406, 0.4844, 0.2344, 0.5156, 0.5156, 0.8594, 0.5156, 0.8594, 0.9844, 0.5156, 0.9844, 0.8906, 0.8906, 0.9844, 0.8906, 0.9844, 0.9844, 0.8906, 0.9844, 0.8906, 0.8906, 0.9844, 0.8906, 0.9844, 0.9844, 0.8906, 0.9844, 0.8906, 0.9844, 0.8906, 0.8906, 0.9844, 0.8906, 0.9844, 0.9844, 0.8906, 0.9844, 0.8906, 0.7656, 0.9844, 0.7656, 0.9844, 0.9844, 0.8906, 0.9844, 0.8906, 0.8906, 0.9844, 0.8906, 0.9844, 0.9844, 0.8906, 0.9844, 0.8906, 0.7656, 0.9844, 0.7656, 0.9844, 0.9844, 0.8906, 0.9844, 0.8906, 0.8906, 0.9844, 0.8906, 0.9844, 0.9844, 0.8906, 0.9844, 0.8906, 0.7656, 0.9844, 0.7656, 0.9844, 0.9844, 0.9844, 0.9844, 0.8906, 0.9844, 0.8906, 0.8906, 0.9844, 0.8906, 0.01562, 0.1406, 0.2344, 0.1406, 0.2344, 0.2344, 0.01562, 0.2344, 0.4844, 0.4844, 0.01562, 0.4844, 0.01562, 0.2656, 0.4844, 0.2656, 0.01562, 0.1406, 0.2344, 0.1406, 0.2344, 0.2344, 0.01562, 0.2344, 0.4844, 0.4844, 0.01562, 0.4844, 0.01562, 0.2656, 0.4844, 0.2656, 0.5156, 0.4844, 0.5156, 0.4219, 0.6094, 0.4219, 0.6094, 0.4844, 0.4844, 0.1406, 0.4844, 0.2344, 0.07812, 0.2344, 0.07812, 0.1406, 0.4844, 0.1406, 0.4844, 0.2344, 0.07812, 0.2344, 0.07812, 0.1406, 0.8906, 0.2656, 0.9844, 0.2656, 0.9844, 0.4844, 0.8906, 0.4844, 0.4844, 0.2344, 0.4844, 0.2344, 0.07812, 0.2344, 0.07812, 0.2344, 0.5156, 0.4219, 0.6094, 0.4219, 0.6094, 0.4844, 0.5156, 0.4844, 0.4844, 0.1406, 0.4844, 0.2344, 0.07812, 0.2344, 0.07812, 0.1406, 0.8906, 0.2656, 0.9844, 0.2656, 0.9844, 0.4844, 0.8906, 0.4844, 0.07812, 0.1406, 0.4844, 0.1406, 0.4844, 0.2344, 0.07812, 0.2344, 0.4844, 0.1406, 0.4844, 0.2344, 0.07812, 0.2344, 0.07812, 0.1406, 0.01562, 0.5156, 0.2344, 0.5156, 0.2344, 0.9844, 0.01562, 0.9844, 0.01562, 0.5156, 0.2344, 0.5156, 0.2344, 0.9844, 0.01562, 0.9844, 0.01562, 0.5156, 0.2344, 0.5156, 0.2344, 0.9844, 0.01562, 0.9844, 0.3906, 0.8906, 0.4844, 0.8906, 0.4844, 0.9844, 0.3906, 0.9844, 0.3906, 0.8906, 0.4844, 0.8906, 0.4844, 0.9844, 0.3906, 0.9844, 0.2656, 0.8594, 0.2656, 0.5156, 0.4844, 0.5156, 0.4844, 0.8594, 0.3906, 0.8906, 0.4844, 0.8906, 0.4844, 0.9844, 0.3906, 0.9844, 0.6094, 0.4219, 0.6094, 0.4844, 0.5156, 0.4844, 0.5156, 0.4219, 0.01562, 0.5156, 0.2344, 0.5156, 0.2344, 0.9844, 0.01562, 0.9844])
me_pok_mon_research_lab.materials.append(mat_light)
me_pok_mon_research_lab.materials.append(mat_shadow)
me_pok_mon_research_lab.materials.append(mat_body_2)
me_pok_mon_research_lab.materials.append(mat_body_1)
me_pok_mon_research_lab.use_remesh_fix_poles = True
me_pok_mon_research_lab.use_remesh_preserve_attributes = False
me_pok_mon_research_lab.use_mirror_vertex_groups = False
me_pok_mon_research_lab.update()
me_pok_mon_research_lab.normals_split_custom_set([tuple(v) for v in zip(*[iter([0.0, 0.0, 1.0, 0.0, 0.0, 1.0, 0.0, 0.0, 1.0, 0.0, 0.0, 1.0, 0.0, 0.0, 1.0, 0.0, 0.0, 1.0, 0.0, 0.0, 1.0, 0.0, 0.0, 1.0, 0.0, 0.0, 1.0, 0.0, 0.0, 1.0, 0.0, 0.0, 1.0, 0.0, 0.0, 1.0, 0.0, 1.0, 0.0, 0.0, 1.0, 0.0, 0.0, 1.0, 0.0, 0.0, 1.0, 0.0, 0.0, 1.0, 0.0, 0.0, 1.0, 0.0, 0.0, 1.0, 0.0, 0.0, 1.0, 0.0, 0.0, 1.0, 0.0, 0.0, 1.0, 0.0, 0.0, 1.0, 0.0, 0.0, 1.0, 0.0, 0.0, 1.0, 0.0, 0.0, 1.0, 0.0, 0.0, 1.0, 0.0, 0.0, 1.0, 0.0, 0.0, 1.0, 0.0, 0.0, 1.0, 0.0, 0.0, 1.0, 0.0, 0.0, 1.0, 0.0, 0.0, 1.0, 0.0, 0.0, 1.0, 0.0, 0.0, 1.0, 0.0, 0.0, 1.0, 0.0, 0.0, 1.0, 0.0, 0.0, 1.0, 0.0, 0.0, 1.0, 0.0, 0.0, 1.0, 0.0, 0.0, 1.0, 0.0, 0.0, 1.0, 0.0, 0.0, 1.0, 0.0, 0.0, 1.0, 0.0, 0.0, 1.0, 0.0, 0.0, 1.0, 0.0, 0.0, 1.0, 0.0, 0.0, 1.0, 0.0, 0.0, 0.0, 1.0, -3.754e-08, 0.0, 1.0, -7.795e-08, 0.0, 1.0, -3.754e-08, 0.0, 1.0, -4.932e-07, 0.0, 1.0, -7.795e-08, 0.0, 1.0, -7.795e-08, 0.0, 1.0, -4.932e-07, 0.0, 1.0, 1.405e-07, 0.0, 1.0, -4.932e-07, 0.0, 1.0, 4.7e-07, 0.0, 1.0, 1.405e-07, 0.0, 1.0, 1.405e-07, 0.0, 1.0, 4.7e-07, 0.0, 1.0, -6.393e-08, 0.0, 1.0, 4.7e-07, 0.0, 1.0, -2.064e-07, 0.0, 1.0, -6.393e-08, 0.0, 1.0, -6.393e-08, 0.0, 1.0, -2.064e-07, 0.0, 1.0, 0.0, 0.0, 1.0, -2.064e-07, 0.0, 1.0, 0.0, 0.0, 1.0, 0.0, 0.0, 1.0, 0.0, 1.0, 0.0, 0.0, 1.0, 0.0, 0.0, 1.0, 0.0, 0.0, 1.0, 0.0, 0.0, 1.0, 0.0, 0.0, 1.0, 0.0, 0.0, 1.0, 0.0, 0.0, 1.0, 0.0, 0.0, 1.0, 8.425e-07, 0.0, 1.0, 8.425e-07, 0.0, 1.0, 8.425e-07, 0.0, 1.0, 8.425e-07, 1.0, 0.0, 0.0, 1.0, 0.0, 0.0, 1.0, 0.0, 0.0, 1.0, 0.0, 0.0, 0.0, 1.0, 0.0, 0.0, 1.0, 0.0, 0.0, 1.0, 0.0, 0.0, 1.0, 0.0, 0.0, 0.0, 1.0, 0.0, 0.0, 1.0, 0.0, 0.0, 1.0, 0.0, 0.0, 1.0, 0.0, 0.0, 1.0, 0.0, 0.0, 1.0, 0.0, 0.0, 1.0, 0.0, 0.0, 1.0, 0.0, 0.0, 1.0, 0.0, 0.0, 1.0, 0.0, 0.0, 1.0, 0.0, 0.0, 1.0, 0.0, 0.0, 1.0, 0.0, 0.0, 1.0, 0.0, 0.0, 1.0, 0.0, 0.0, 1.0, 1.0, 0.0, 0.0, 1.0, 0.0, 0.0, 1.0, 0.0, 0.0, 1.0, 0.0, 0.0, 1.0, 0.0, 0.0, 1.0, 0.0, 0.0, 1.0, 0.0, 0.0, 1.0, 0.0, 0.0, 1.0, 0.0, 0.0, 1.0, 0.0, 0.0, 1.0, 0.0, 0.0, 1.0, 0.0, 0.0, 1.0, 0.0, 0.0, 1.0, 0.0, 0.0, 1.0, 0.0, 0.0, 1.0, 0.0, 0.0, 1.0, 0.0, 0.0, 1.0, 0.0, 0.0, 1.0, 0.0, 0.0, 1.0, 0.0, 0.0, 1.0, 0.0, 0.0, 1.0, 0.0, 0.0, 1.0, 0.0, 0.0, 1.0, 0.0, 0.0, 0.0, 0.0, 1.0, 0.0, 0.0, 1.0, 0.0, 0.0, 1.0, 0.0, 0.0, 1.0, 0.0, 1.0, 0.0, 0.0, 1.0, 0.0, 0.0, 1.0, 0.0, 0.0, 1.0, 0.0, 0.0, 0.0, 1.0, 0.0, 0.0, 1.0, 0.0, 0.0, 1.0, 0.0, 0.0, 1.0, 0.0, 0.0, 1.0, 0.0, 0.0, 1.0, 0.0, 0.0, 1.0, 0.0, 0.0, 1.0, 1.0, 0.0, 0.0, 1.0, 0.0, 0.0, 1.0, 0.0, 0.0, 1.0, 0.0, 0.0, 0.0, 0.0, 1.0, 0.0, 0.0, 1.0, 0.0, 0.0, 1.0, 0.0, 0.0, 1.0, 0.0, 0.0, 1.0, 0.0, 0.0, 1.0, 0.0, 0.0, 1.0, 0.0, 0.0, 1.0, 0.0, 0.0, 1.0, 0.0, 0.0, 1.0, 0.0, 0.0, 1.0, 0.0, 0.0, 1.0, 0.0, 0.0, 1.0, 0.0, 0.0, 1.0, 0.0, 0.0, 1.0, 0.0, 0.0, 1.0, 0.0, 0.0, 1.0, 0.0, 0.0, 1.0, 0.0, 0.0, 1.0, 0.0, 0.0, 1.0, 1.0, 0.0, 0.0, 1.0, 0.0, 0.0, 1.0, 0.0, 0.0, 1.0, 0.0, 0.0, 0.0, 0.0, 1.0, 0.0, 0.0, 1.0, 0.0, 0.0, 1.0, 0.0, 0.0, 1.0, 0.0, 0.0, 1.0, 0.0, 0.0, 1.0, 0.0, 0.0, 1.0, 0.0, 0.0, 1.0, 0.0, 0.0, 1.0, 0.0, 0.0, 1.0, 0.0, 0.0, 1.0, 0.0, 0.0, 1.0, 0.0, 0.0, 1.0, 0.0, 0.0, 1.0, 0.0, 0.0, 1.0, 0.0, 0.0, 1.0, 0.0, 0.0, 1.0, 0.0, 0.0, 1.0, 0.0, 0.0, 1.0, 0.0, 0.0, 1.0, 1.0, 0.0, 0.0, 1.0, 0.0, 0.0, 1.0, 0.0, 0.0, 1.0, 0.0, 0.0, 0.0, 0.0, 1.0, 0.0, 0.0, 1.0, 0.0, 0.0, 1.0, 0.0, 0.0, 1.0, 0.0, 0.0, 1.0, 0.0, 0.0, 1.0, 0.0, 0.0, 1.0, 0.0, 0.0, 1.0, 0.0, 0.0, 1.0, 0.0, 0.0, 1.0, 0.0, 0.0, 1.0, 0.0, 0.0, 1.0, 0.0, 0.0, 1.0, 0.0, 0.0, 1.0, 0.0, 0.0, 1.0, 0.0, 0.0, 1.0, 0.0, 0.0, 1.0, 0.0, 0.0, 1.0, 0.0, 0.0, 1.0, 0.0, 0.0, 1.0, 0.0, 0.0, 1.0, 0.0, 0.0, 1.0, 0.0, 0.0, 1.0, 0.0, 0.0, 1.0, 0.0, 0.0, 1.0, 0.0, 0.0, 1.0, 0.0, 0.0, 1.0, 0.0, 0.0, 1.0, 0.0, 0.0, 1.0, 0.0, 0.0, 1.0, 0.0, 0.0, 1.0, 0.0, 0.0, 1.0, 0.0, 0.0, 1.0, 0.0, 0.0, 1.0, 0.0, 0.0, 1.0, 0.0, 0.0, 1.0, 0.0, 0.0, 1.0, 0.0, 0.0, 1.0, 0.0, 0.0, 1.0, 0.0, 0.0, 1.0, 0.0, 0.0, 1.0, 0.0, 0.0, 1.0, 0.0, 0.0, 1.0, 0.0, 0.0, 1.0, 0.0, 0.0, 1.0, 0.0, 0.0, 1.0, 0.0, 0.0, 1.0, 0.0, 0.0, 1.0, 0.0, 0.0, 1.0, 0.0, 0.0, 1.0, 0.0, 0.0, 1.0, 0.0, 0.0, 1.0, 0.0, 0.0, 1.0, 0.0, 0.0, 1.0, 0.0, 0.0, 1.0, 0.0, 0.0, 1.0, 0.0, 1.0, 0.0, 0.0, 1.0, 0.0, 0.0, 1.0, 0.0, 0.0, 1.0, 0.0, 1.0, 0.0, 0.0, 1.0, 0.0, 0.0, 1.0, 0.0, 0.0, 1.0, 0.0, 0.0, -1.0, 0.0, 0.0, -1.0, 0.0, 0.0, -1.0, 0.0, 0.0, -1.0, 0.0, 0.0, 0.0, 1.0, 0.0, 0.0, 1.0, 0.0, 0.0, 1.0, 0.0, 0.0, 1.0, 0.0, 0.0, 0.0, 1.0, 0.0, 0.0, 1.0, 0.0, 0.0, 1.0, 0.0, 0.0, 1.0, -1.0, 0.0, 0.0, -1.0, 0.0, 0.0, -1.0, 0.0, 0.0, -1.0, 0.0, 0.0, 1.0, 0.0, 0.0, 1.0, 0.0, 0.0, 1.0, 0.0, 0.0, 1.0, 0.0, 0.0, 0.0, 1.0, 0.0, 0.0, 1.0, 0.0, 0.0, 1.0, 0.0, 0.0, 1.0, 0.0, 0.0, 0.0, 1.0, 0.0, 0.0, 1.0, 0.0, 0.0, 1.0, 0.0, 0.0, 1.0, 1.0, 0.0, 0.0, 1.0, 0.0, 0.0, 1.0, 0.0, 0.0, 1.0, 0.0, 0.0, -1.0, 0.0, 0.0, -1.0, 0.0, 0.0, -1.0, 0.0, 0.0, -1.0, 0.0, 0.0, 0.0, 1.0, 0.0, 0.0, 1.0, 0.0, 0.0, 1.0, 0.0, 0.0, 1.0, 0.0, 1.0, 0.0, 0.0, 1.0, 0.0, 0.0, 1.0, 0.0, 0.0, 1.0, 0.0, 0.0, -1.0, 0.0, 0.0, -1.0, 0.0, 0.0, -1.0, 0.0, 0.0, -1.0, 0.0, 0.0, 0.0, 1.0, 0.0, 0.0, 1.0, 0.0, 0.0, 1.0, 0.0, 0.0, 1.0, 0.0, 1.0, 0.0, 0.0, 1.0, 0.0, 0.0, 1.0, 0.0, 0.0, 1.0, 0.0, 0.0, -1.0, 0.0, 0.0, -1.0, 0.0, 0.0, -1.0, 0.0, 0.0, -1.0, 0.0, 0.0, 0.0, 1.0, 0.0, 0.0, 1.0, 0.0, 0.0, 1.0, 0.0, 0.0, 1.0, 0.0, 1.0, 0.0, 0.0, 1.0, 0.0, 0.0, 1.0, 0.0, 0.0, 1.0, 0.0, 0.0, -1.0, 0.0, 0.0, -1.0, 0.0, 0.0, -1.0, 0.0, 0.0, -1.0, 0.0, 0.0, 1.0, 0.0, 0.0, 1.0, 0.0, 0.0, 1.0, 0.0, 0.0, 1.0, 0.0, 0.0, -1.0, 0.0, 0.0, -1.0, 0.0, 0.0, -1.0, 0.0, 0.0, -1.0, 0.0, 0.0, 1.0, 0.0, 0.0, 1.0, 0.0, 0.0, 1.0, 0.0, 0.0, 1.0, 0.0, 0.0, -1.0, 0.0, 0.0, -1.0, 0.0, 0.0, -1.0, 0.0, 0.0, -1.0, 0.0, 0.0, -1.0, 0.0, 0.0, -1.0, 0.0, 0.0, -1.0, 0.0, 0.0, -1.0, 0.0, 0.0, 1.0, 0.0, 0.0, 1.0, 0.0, 0.0, 1.0, 0.0, 0.0, 1.0, 0.0, 0.0, 0.0, 0.0, 1.0, 0.0, 0.0, 1.0, 0.0, 0.0, 1.0, 0.0, 0.0, 1.0, 0.0, 0.0, 1.0, 0.0, 0.0, 1.0, 0.0, 0.0, 1.0, 0.0, 0.0, 1.0, 0.0, 0.0, 1.0, 0.0, 0.0, 1.0, 0.0, 0.0, 1.0, 0.0, 0.0, 1.0, 0.0, 0.0, 1.0, 0.0, 0.0, 1.0, 0.0, 0.0, 1.0, 0.0, 0.0, 1.0, 0.0, 0.0, 1.0, 0.0, 0.0, 1.0, 0.0, 0.0, 1.0, 0.0, 0.0, 1.0, 0.0, 0.0, 1.0, 0.0, 0.0, 1.0, 0.0, 0.0, 1.0, 0.0, 0.0, 1.0, 0.0, 0.0, 1.0, 0.0, 0.0, 1.0, 0.0, 0.0, 1.0, 0.0, 0.0, 1.0, 1.0, 0.0, 0.0, 1.0, 0.0, 0.0, 1.0, 0.0, 0.0, 1.0, 0.0, 0.0, -1.0, 0.0, 0.0, -1.0, 0.0, 0.0, -1.0, 0.0, 0.0, -1.0, 0.0, 0.0, -1.0, 0.0, 0.0, -1.0, 0.0, 0.0, -1.0, 0.0, 0.0, -1.0, 0.0, 0.0, 1.0, 0.0, 0.0, 1.0, 0.0, 0.0, 1.0, 0.0, 0.0, 1.0, 0.0, 0.0, 1.0, 0.0, 0.0, 1.0, 0.0, 0.0, 1.0, 0.0, 0.0, 1.0, 0.0, 0.0, -1.0, 0.0, 0.0, -1.0, 0.0, 0.0, -1.0, 0.0, 0.0, -1.0, 0.0, 0.0, -1.0, 0.0, 0.0, -1.0, 0.0, 0.0, -1.0, 0.0, 0.0, -1.0, 0.0, 0.0, 1.0, 0.0, 0.0, 1.0, 0.0, 0.0, 1.0, 0.0, 0.0, 1.0, 0.0, 0.0, -1.0, 0.0, 0.0, -1.0, 0.0, 0.0, -1.0, 0.0, 0.0, -1.0, 0.0, 0.0, 1.0, 0.0, 0.0, 1.0, 0.0, 0.0, 1.0, 0.0, 0.0, 1.0, 0.0, 0.0, 0.0, 0.0, 1.0, 0.0, 0.0, 1.0, 0.0, 0.0, 1.0, 0.0, 0.0, 1.0, 0.0, 0.0, 1.0, 0.0, 0.0, 1.0, 0.0, 0.0, 1.0, 0.0, 0.0, 1.0, 0.0, 0.0, 1.0, 0.0, 0.0, 1.0, 0.0, 0.0, 1.0, 0.0, 0.0, 1.0, 0.0, 0.0, 1.0, 0.0, 0.0, 1.0, 0.0, 0.0, 1.0, 0.0, 0.0, 1.0, 0.0, 0.0, 1.0, 0.0, 0.0, 1.0, 0.0, 0.0, 1.0, 0.0, 0.0, 1.0, 0.0, 0.0, 1.0, 0.0, 0.0, 1.0, 0.0, 0.0, 1.0, 0.0, 0.0, 1.0, 0.0, 0.0, 1.0, 0.0, 0.0, 1.0, 0.0, 0.0, 1.0, 0.0, 0.0, 1.0, 1.0, 0.0, 0.0, 1.0, 0.0, 0.0, 1.0, 0.0, 0.0, 1.0, 0.0, 0.0, -1.0, 0.0, 0.0, -1.0, 0.0, 0.0, -1.0, 0.0, 0.0, -1.0, 0.0, 0.0, -1.0, 0.0, 0.0, -1.0, 0.0, 0.0, -1.0, 0.0, 0.0, -1.0, 0.0, 0.0, 1.0, 0.0, 0.0, 1.0, 0.0, 0.0, 1.0, 0.0, 0.0, 1.0, 0.0, 0.0, 1.0, 0.0, 0.0, 1.0, 0.0, 0.0, 1.0, 0.0, 0.0, 1.0, 0.0, 0.0, 1.0, 0.0, 0.0, 1.0, 0.0, 0.0, 1.0, 0.0, 0.0, 1.0, 0.0, 0.0, 0.0, 0.0, 1.0, 0.0, 0.0, 1.0, 0.0, 0.0, 1.0, 0.0, 0.0, 1.0, 0.0, 0.0, 1.0, 0.0, 0.0, 1.0, 0.0, 0.0, 1.0, 0.0, 0.0, 1.0, 0.0, 0.0, 1.0, 0.0, 0.0, 1.0, 0.0, 0.0, 1.0, 0.0, 0.0, 1.0, 0.0, 0.0, 1.0, 0.0, 0.0, 1.0, 0.0, 0.0, 1.0, 0.0, 0.0, 1.0, 0.0, 0.0, 1.0, 0.0, 0.0, 1.0, 0.0, 0.0, 1.0, 0.0, 0.0, 1.0, 0.0, 0.0, 1.0, 0.0, 0.0, 1.0, 0.0, 0.0, 1.0, 0.0, 0.0, 1.0, 0.0, 0.0, 1.0, 0.0, 0.0, 1.0, 0.0, 0.0, 1.0, 0.0, 0.0, 1.0, -1.0, 0.0, 0.0, -1.0, 0.0, 0.0, -1.0, 0.0, 0.0, -1.0, 0.0, 0.0, 0.0, 0.5703, -0.8214, 0.0, 0.5703, -0.8214, 0.0, 0.5703, -0.8214, 0.0, 0.5703, -0.8214, 0.6407, 0.7678, -7.681e-08, 0.6407, 0.7678, -1.35e-08, 0.6407, 0.7678, 5.331e-09, 0.6407, 0.7678, 5.016e-08, 0.0, 0.5191, 0.8547, 0.0, 0.5191, 0.8547, 0.0, 0.5191, 0.8547, 0.0, 0.5191, 0.8547, -1.0, 0.0, 0.0, -1.0, 0.0, 0.0, -1.0, 0.0, 0.0, -1.0, 0.0, 0.0, 1.0, 0.0, 0.0, 1.0, 0.0, 0.0, 1.0, 0.0, 0.0, 1.0, 0.0, 0.0, 0.0, 1.0, 0.0, 0.0, 1.0, 0.0, 0.0, 1.0, 0.0, 0.0, 1.0, 0.0, 0.0, 0.0, 1.0, 0.0, 0.0, 1.0, 0.0, 0.0, 1.0, 0.0, 0.0, 1.0, -1.0, 0.0, 0.0, -1.0, 0.0, 0.0, -1.0, 0.0, 0.0, -1.0, 0.0, 0.0, -0.6407, 0.7678, 1.505e-08, -0.6407, 0.7678, -4.67e-08, -0.6407, 0.7678, 2.019e-08, -0.6407, 0.7678, -2.27e-08])] * 3)])

# ---- objects
ob_pok_mon_research_lab = bpy.data.objects.new('Pokémon Research Lab', me_pok_mon_research_lab)

# ---- transforms, parenting, visibility, modifiers, constraints
ob_pok_mon_research_lab.location = (0.0, 0.0, 0.0)
ob_pok_mon_research_lab.rotation_euler = (1.571, -0.0, 0.0)
ob_pok_mon_research_lab.lineart.crease_threshold = 0.0

# ---- collection membership
col_collection.objects.link(ob_pok_mon_research_lab)

# ---- scene / render settings (as saved in the file)
scene.frame_start = 1; scene.frame_end = 250; scene.frame_set(1)
scene.render.engine = 'BLENDER_EEVEE_NEXT'
scene.cycles.use_denoising = False
scene.cycles.samples = 128
scene.cycles.sampling_pattern = 'TABULATED_SOBOL'
scene.cycles.use_adaptive_sampling = False
scene.cycles.use_light_tree = False
scene.view_settings.view_transform = 'Filmic'
bpy.context.view_layer.update()

# ---- added for rendering (the .blend has no active camera and no usable light): camera, sun
cam_auto = bpy.data.cameras.new('AutoCamera')
cam_auto.lens = 50.0
cam_auto.sensor_width = 36.0
cam_auto.clip_end = 2950.51
ob_auto_camera = bpy.data.objects.new('AutoCamera', cam_auto)
scene.collection.objects.link(ob_auto_camera)
ob_auto_camera.location = (169.004, -202.245, 178.997)
ob_auto_camera.rotation_euler = (1.09748, -7.21219e-08, 0.694738)
scene.camera = ob_auto_camera
light_auto_sun = bpy.data.lights.new('AutoSun', 'SUN')
light_auto_sun.energy = 3.0
light_auto_sun.angle = 0.0523599
ob_auto_sun = bpy.data.objects.new('AutoSun', light_auto_sun)
scene.collection.objects.link(ob_auto_sun)
ob_auto_sun.rotation_euler = (0.872665, 0.174533, 0.523599)
bpy.context.view_layer.update()
